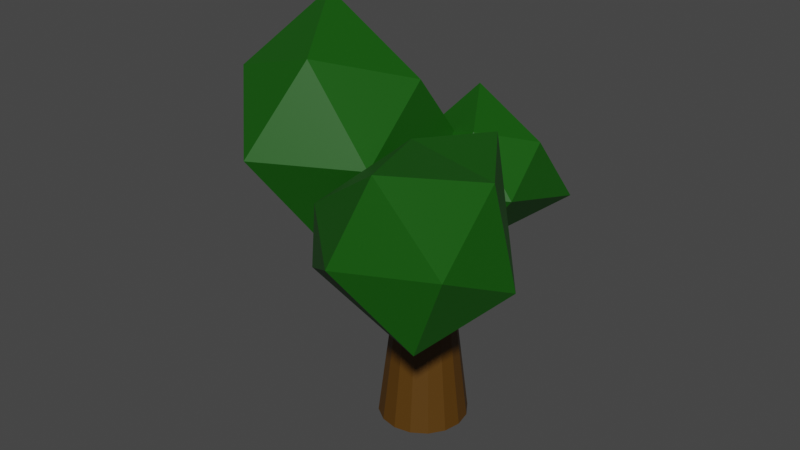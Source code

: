 # Source: Tree_1.blend  (saved by Blender 3.6.11; exported with 4.5.12 LTS)
import bpy
from mathutils import Matrix  # noqa: F401  (used for matrix-valued properties, if any)

bpy.ops.wm.read_factory_settings(use_empty=True)
scene = bpy.context.scene
scene.name = 'Scene'

# ---- materials (node trees are filled in below, after node groups)
mat_wood = bpy.data.materials.new('Wood')
mat_wood.diffuse_color = (0.091, 0.03797, 0.0, 1.0)
mat_wood.roughness = 0.5528
mat_leaf = bpy.data.materials.new('Leaf')
mat_leaf.diffuse_color = (0.004555, 0.091, 0.0, 1.0)
mat_leaf.roughness = 0.5528

# ---- material node trees
mat_wood.use_nodes = True; mat_wood.node_tree.nodes.clear()
_N = mat_wood.node_tree.nodes; _L = mat_wood.node_tree.links
n0 = _N.new('ShaderNodeBsdfPrincipled'); n0.name = 'Principled BSDF'; n0.location = (10, 300)
n0.distribution = 'GGX'
n0.subsurface_method = 'RANDOM_WALK_SKIN'
n0.inputs[0].default_value = (0.091, 0.03797, 0.0, 1.0)
n0.inputs[2].default_value = 0.5528
n0.inputs[3].default_value = 1.45
n0.inputs[27].default_value = (0.0, 0.0, 0.0, 1.0)
n0.inputs[28].default_value = 1.0
n1 = _N.new('ShaderNodeOutputMaterial'); n1.name = 'Material Output'; n1.location = (300, 300)
n2 = _N.new('ShaderNodeNormalMap'); n2.name = 'Normal Map'; n2.location = (-300, -300)
n2.label = 'Normal/Map'
_L.new(n0.outputs[0], n1.inputs[0])
_L.new(n2.outputs[0], n0.inputs[5])
n1.is_active_output = True
mat_leaf.use_nodes = True; mat_leaf.node_tree.nodes.clear()
_N = mat_leaf.node_tree.nodes; _L = mat_leaf.node_tree.links
n0 = _N.new('ShaderNodeBsdfPrincipled'); n0.name = 'Principled BSDF'; n0.location = (10, 300)
n0.distribution = 'GGX'
n0.subsurface_method = 'RANDOM_WALK_SKIN'
n0.inputs[0].default_value = (0.004555, 0.091, 0.0, 1.0)
n0.inputs[2].default_value = 0.5528
n0.inputs[3].default_value = 1.45
n0.inputs[27].default_value = (0.0, 0.0, 0.0, 1.0)
n0.inputs[28].default_value = 1.0
n1 = _N.new('ShaderNodeOutputMaterial'); n1.name = 'Material Output'; n1.location = (300, 300)
n2 = _N.new('ShaderNodeNormalMap'); n2.name = 'Normal Map'; n2.location = (-300, -300)
n2.label = 'Normal/Map'
_L.new(n0.outputs[0], n1.inputs[0])
_L.new(n2.outputs[0], n0.inputs[5])
n1.is_active_output = True

# ---- world
world_world = bpy.data.worlds.new('World'); scene.world = world_world
world_world.use_nodes = True; world_world.node_tree.nodes.clear()
_N = world_world.node_tree.nodes; _L = world_world.node_tree.links
n0 = _N.new('ShaderNodeOutputWorld'); n0.name = 'World Output'; n0.location = (300, 300)
n1 = _N.new('ShaderNodeBackground'); n1.name = 'Background'; n1.location = (10, 300)
n1.inputs[0].default_value = (0.05088, 0.05088, 0.05088, 1.0)
_L.new(n1.outputs[0], n0.inputs[0])
n0.is_active_output = True
world_world.color = (0.05088, 0.05088, 0.05088)
world_world.use_sun_shadow = False
world_world.sun_shadow_jitter_overblur = 0.0

# ---- meshes
me_tree_1 = bpy.data.meshes.new('Tree 1')
me_tree_1.from_pydata([(-0.2745, -0.4017, 1.724), (-0.1074, -0.4726, 1.724), (0.07401, -0.4743, 1.724), (0.2423, -0.4063, 1.724), (0.3717, -0.2791, 1.724), (0.4426, -0.1121, 1.724), (0.4443, 0.06933, 1.724), (0.3763, 0.2376, 1.724), (0.2491, 0.367, 1.724), (0.08211, 0.438, 1.724), (-0.09934, 0.4396, 1.724), (-0.2676, 0.3716, 1.724), (-0.397, 0.2445, 1.724), (-0.468, 0.07743, 1.724), (-0.4696, -0.104, 1.724), (-0.4016, -0.2723, 1.724), (1.111, -2.427, 5.053), (1.183, -2.458, 5.053), (1.224, -2.261, 5.053), (1.261, -2.458, 5.053), (1.334, -2.429, 5.053), (1.39, -2.374, 5.053), (1.421, -2.302, 5.053), (1.421, -2.223, 5.053), (1.392, -2.151, 5.053), (1.337, -2.095, 5.053), (1.265, -2.064, 5.053), (1.186, -2.063, 5.053), (1.114, -2.093, 5.053), (1.058, -2.148, 5.053), (1.027, -2.22, 5.053), (1.026, -2.298, 5.053), (1.056, -2.371, 5.053), (0.6959, 0.2671, -0.3125), (0.5326, 0.5115, -0.3125), (0.2882, 0.6748, -0.3125), (3.816e-07, 0.7321, -0.3125), (-0.2882, 0.6748, -0.3125), (-0.5326, 0.5115, -0.3125), (-0.6959, 0.2671, -0.3125), (-0.7532, -0.02112, -0.3125), (-0.6959, -0.3094, -0.3125), (-0.5326, -0.5537, -0.3125), (-0.2882, -0.717, -0.3125), (-1.122e-07, -0.7743, -0.3125), (0.2882, -0.717, -0.3125), (0.5326, -0.5537, -0.3125), (0.6959, -0.3094, -0.3125), (0.7532, -0.02112, -0.3125), (0.4619, 0.1702, 1.724), (0.3536, 0.3324, 1.724), (0.1913, 0.4408, 1.724), (2.533e-07, 0.4789, 1.724), (-0.1913, 0.4408, 1.724), (-0.3536, 0.3324, 1.724), (-0.4619, 0.1702, 1.724), (-0.5, -0.02112, 1.724), (-0.4619, -0.2125, 1.724), (-0.3536, -0.3747, 1.724), (-0.1913, -0.4831, 1.724), (-7.451e-08, -0.5211, 1.724), (0.1913, -0.4831, 1.724), (0.3536, -0.3747, 1.724), (0.4619, -0.2125, 1.724), (0.5, -0.02112, 1.724), (0.0, -0.02112, -0.3125), (0.2253, 1.082, 3.706), (0.1724, 1.161, 3.706), (0.0, 0.9882, 3.706), (0.09331, 1.213, 3.706), (1.235e-07, 1.232, 3.706), (-0.0933, 1.213, 3.706), (-0.1724, 1.161, 3.706), (-0.2253, 1.082, 3.706), (-0.2438, 0.9882, 3.706), (-0.2253, 0.8949, 3.706), (-0.1724, 0.8158, 3.706), (-0.0933, 0.763, 3.706), (-3.633e-08, 0.7444, 3.706), (0.0933, 0.763, 3.706), (0.1724, 0.8158, 3.706), (0.2253, 0.8949, 3.706), (0.2438, 0.9882, 3.706), (0.4619, 0.1913, 1.729), (0.3536, 0.3536, 1.729), (0.1913, 0.4619, 1.729), (2.533e-07, 0.5, 1.729), (-0.1913, 0.4619, 1.729), (-0.3536, 0.3536, 1.729), (-0.4619, 0.1913, 1.729), (-0.5, 3.963e-07, 1.729), (-0.4619, -0.1913, 1.729), (-0.3536, -0.3536, 1.729), (-0.1913, -0.4619, 1.729), (-7.451e-08, -0.5, 1.729), (0.1913, -0.4619, 1.729), (0.3536, -0.3536, 1.729), (0.4619, -0.1913, 1.729), (0.5, 2.175e-07, 1.729), (-1.844, 0.06214, 5.938), (-1.879, 0.1148, 5.938), (-1.932, 0.15, 5.938), (-1.994, 0.1624, 5.938), (-2.056, 0.15, 5.938), (-2.109, 0.1148, 5.938), (-2.144, 0.06214, 5.938), (-2.156, 5.833e-07, 5.938), (-2.144, -0.06214, 5.938), (-2.109, -0.1148, 5.938), (-2.056, -0.15, 5.938), (-1.994, -0.1624, 5.938), (-1.932, -0.15, 5.938), (-1.879, -0.1148, 5.938), (-1.844, -0.06214, 5.938), (-1.832, 5.252e-07, 5.938), (0.0, 2.175e-07, 1.729), (-1.994, 5.252e-07, 5.938), (-1.541, 1.189, 4.461), (-0.3074, 0.2214, 5.358), (-2.049, 0.1486, 6.454), (-3.082, 0.2015, 4.485), (-2.018, 0.9512, 3.011), (-0.1384, 1.503, 3.565), (-0.01704, -1.311, 4.461), (-1.127, -1.327, 5.896), (-2.832, -0.9998, 5.358), (-3.237, -0.6628, 3.569), (-1.084, -1.259, 3.011), (-1.602, -2.22, 4.49), (0.5682, -1.068, 5.053), (2.129, -1.278, 4.918), (1.418, -2.866, 5.382), (-0.1162, -2.315, 4.32), (-0.2674, -0.6162, 4.091), (1.044, 0.3212, 4.849), (2.511, -1.232, 3.392), (2.35, -2.641, 4.103), (0.8466, -3.142, 3.969), (-0.2868, -2.235, 3.226), (1.168, -0.9868, 2.606), (1.77, -2.474, 2.714), (-0.03793, 2.54, 3.498), (0.795, 1.887, 4.103), (-0.3802, 1.838, 4.843), (-1.077, 1.874, 3.514), (-0.3594, 2.38, 2.519), (0.909, 2.752, 2.893), (0.9909, 0.8527, 3.498), (0.2421, 0.8418, 4.466), (-0.9092, 1.063, 4.103), (-1.182, 1.29, 2.896), (0.2706, 0.8883, 2.519), (-0.07848, 0.2394, 3.517)], [], [(16, 17, 18), (17, 19, 18), (19, 20, 18), (20, 21, 18), (21, 22, 18), (22, 23, 18), (23, 24, 18), (24, 25, 18), (25, 26, 18), (26, 27, 18), (27, 28, 18), (28, 29, 18), (29, 30, 18), (30, 31, 18), (31, 32, 18), (32, 16, 18), (0, 1, 16), (16, 1, 17), (1, 2, 17), (17, 2, 19), (2, 3, 19), (19, 3, 20), (4, 21, 3), (3, 21, 20), (5, 22, 4), (4, 22, 21), (6, 23, 5), (5, 23, 22), (7, 24, 6), (6, 24, 23), (8, 25, 7), (7, 25, 24), (9, 26, 8), (8, 26, 25), (10, 27, 9), (9, 27, 26), (11, 28, 10), (10, 28, 27), (11, 12, 28), (28, 12, 29), (12, 13, 29), (29, 13, 30), (13, 14, 30), (30, 14, 31), (14, 15, 31), (31, 15, 32), (15, 0, 32), (32, 0, 16), (33, 34, 49), (49, 34, 50), (34, 35, 50), (50, 35, 51), (35, 36, 51), (51, 36, 52), (36, 37, 52), (52, 37, 53), (37, 38, 53), (53, 38, 54), (38, 39, 54), (54, 39, 55), (39, 40, 55), (55, 40, 56), (40, 41, 56), (56, 41, 57), (41, 42, 57), (57, 42, 58), (42, 43, 58), (58, 43, 59), (43, 44, 59), (59, 44, 60), (44, 45, 60), (60, 45, 61), (45, 46, 61), (61, 46, 62), (46, 47, 62), (62, 47, 63), (47, 48, 63), (63, 48, 64), (48, 33, 64), (64, 33, 49), (34, 33, 65), (35, 34, 65), (36, 35, 65), (37, 36, 65), (38, 37, 65), (39, 38, 65), (40, 39, 65), (41, 40, 65), (42, 41, 65), (43, 42, 65), (44, 43, 65), (45, 44, 65), (46, 45, 65), (47, 46, 65), (48, 47, 65), (33, 48, 65), (66, 67, 68), (67, 69, 68), (69, 70, 68), (70, 71, 68), (71, 72, 68), (72, 73, 68), (73, 74, 68), (74, 75, 68), (75, 76, 68), (76, 77, 68), (77, 78, 68), (78, 79, 68), (79, 80, 68), (80, 81, 68), (81, 82, 68), (82, 66, 68), (49, 50, 66), (66, 50, 67), (50, 51, 67), (67, 51, 69), (51, 52, 69), (69, 52, 70), (53, 71, 52), (52, 71, 70), (54, 72, 53), (53, 72, 71), (55, 73, 54), (54, 73, 72), (56, 74, 55), (55, 74, 73), (57, 75, 56), (56, 75, 74), (58, 76, 57), (57, 76, 75), (59, 77, 58), (58, 77, 76), (60, 78, 59), (59, 78, 77), (60, 61, 78), (78, 61, 79), (61, 62, 79), (79, 62, 80), (62, 63, 80), (80, 63, 81), (63, 64, 81), (81, 64, 82), (64, 49, 82), (82, 49, 66), (83, 84, 99), (99, 84, 100), (84, 85, 100), (100, 85, 101), (85, 86, 101), (101, 86, 102), (86, 87, 102), (102, 87, 103), (87, 88, 103), (103, 88, 104), (88, 89, 104), (104, 89, 105), (89, 90, 105), (105, 90, 106), (91, 107, 90), (90, 107, 106), (92, 108, 91), (91, 108, 107), (93, 109, 92), (92, 109, 108), (94, 110, 93), (93, 110, 109), (95, 111, 94), (94, 111, 110), (96, 112, 95), (95, 112, 111), (97, 113, 96), (96, 113, 112), (98, 114, 97), (97, 114, 113), (98, 83, 114), (114, 83, 99), (84, 83, 115), (85, 84, 115), (86, 85, 115), (87, 86, 115), (88, 87, 115), (89, 88, 115), (90, 89, 115), (91, 90, 115), (92, 91, 115), (93, 92, 115), (94, 93, 115), (95, 94, 115), (96, 95, 115), (97, 96, 115), (98, 97, 115), (83, 98, 115), (99, 100, 116), (100, 101, 116), (101, 102, 116), (102, 103, 116), (103, 104, 116), (104, 105, 116), (105, 106, 116), (106, 107, 116), (107, 108, 116), (108, 109, 116), (109, 110, 116), (110, 111, 116), (111, 112, 116), (112, 113, 116), (113, 114, 116), (114, 99, 116), (117, 119, 118), (117, 120, 119), (117, 121, 120), (117, 122, 121), (117, 118, 122), (118, 119, 124), (119, 120, 125), (120, 121, 126), (121, 122, 127), (122, 118, 123), (118, 124, 123), (119, 125, 124), (120, 126, 125), (121, 127, 126), (122, 123, 127), (123, 124, 128), (124, 125, 128), (125, 126, 128), (126, 127, 128), (127, 123, 128), (129, 131, 130), (129, 132, 131), (129, 133, 132), (129, 134, 133), (129, 130, 134), (130, 131, 136), (131, 132, 137), (132, 133, 138), (133, 134, 139), (134, 130, 135), (130, 136, 135), (131, 137, 136), (132, 138, 137), (133, 139, 138), (134, 135, 139), (135, 136, 140), (136, 137, 140), (137, 138, 140), (138, 139, 140), (139, 135, 140), (141, 143, 142), (141, 144, 143), (141, 145, 144), (141, 146, 145), (141, 142, 146), (142, 143, 148), (143, 144, 149), (144, 145, 150), (145, 146, 151), (146, 142, 147), (142, 148, 147), (143, 149, 148), (144, 150, 149), (145, 151, 150), (146, 147, 151), (147, 148, 152), (148, 149, 152), (149, 150, 152), (150, 151, 152), (151, 147, 152)])
me_tree_1.polygons.foreach_set('material_index', [0, 0, 0, 0, 0, 0, 0, 0, 0, 0, 0, 0, 0, 0, 0, 0, 0, 0, 0, 0, 0, 0, 0, 0, 0, 0, 0, 0, 0, 0, 0, 0, 0, 0, 0, 0, 0, 0, 0, 0, 0, 0, 0, 0, 0, 0, 0, 0, 0, 0, 0, 0, 0, 0, 0, 0, 0, 0, 0, 0, 0, 0, 0, 0, 0, 0, 0, 0, 0, 0, 0, 0, 0, 0, 0, 0, 0, 0, 0, 0, 0, 0, 0, 0, 0, 0, 0, 0, 0, 0, 0, 0, 0, 0, 0, 0, 0, 0, 0, 0, 0, 0, 0, 0, 0, 0, 0, 0, 0, 0, 0, 0, 0, 0, 0, 0, 0, 0, 0, 0, 0, 0, 0, 0, 0, 0, 0, 0, 0, 0, 0, 0, 0, 0, 0, 0, 0, 0, 0, 0, 0, 0, 0, 0, 0, 0, 0, 0, 0, 0, 0, 0, 0, 0, 0, 0, 0, 0, 0, 0, 0, 0, 0, 0, 0, 0, 0, 0, 0, 0, 0, 0, 0, 0, 0, 0, 0, 0, 0, 0, 0, 0, 0, 0, 0, 0, 0, 0, 0, 0, 0, 0, 0, 0, 0, 0, 0, 0, 0, 0, 0, 0, 0, 0, 0, 0, 0, 0, 1, 1, 1, 1, 1, 1, 1, 1, 1, 1, 1, 1, 1, 1, 1, 1, 1, 1, 1, 1, 1, 1, 1, 1, 1, 1, 1, 1, 1, 1, 1, 1, 1, 1, 1, 1, 1, 1, 1, 1, 1, 1, 1, 1, 1, 1, 1, 1, 1, 1, 1, 1, 1, 1, 1, 1, 1, 1, 1, 1])
_k = set([(0, 16), (1, 17), (2, 19), (3, 20), (4, 21), (5, 22), (6, 23), (7, 24), (8, 25), (9, 26), (10, 27), (11, 28), (12, 29), (13, 30), (14, 31), (15, 32), (16, 17), (16, 32), (17, 19), (19, 20), (20, 21), (21, 22), (22, 23), (23, 24), (24, 25), (25, 26), (26, 27), (27, 28), (28, 29), (29, 30), (30, 31), (31, 32), (33, 34), (33, 48), (34, 35), (35, 36), (36, 37), (37, 38), (38, 39), (39, 40), (40, 41), (41, 42), (42, 43), (43, 44), (44, 45), (45, 46), (46, 47), (47, 48), (49, 50), (49, 64), (49, 66), (50, 51), (50, 67), (51, 52), (51, 69), (52, 53), (52, 70), (53, 54), (53, 71), (54, 55), (54, 72), (55, 56), (55, 73), (56, 57), (56, 74), (57, 58), (57, 75), (58, 59), (58, 76), (59, 60), (59, 77), (60, 61), (60, 78), (61, 62), (61, 79), (62, 63), (62, 80), (63, 64), (63, 81), (64, 82), (66, 67), (66, 82), (67, 69), (69, 70), (70, 71), (71, 72), (72, 73), (73, 74), (74, 75), (75, 76), (76, 77), (77, 78), (78, 79), (79, 80), (80, 81), (81, 82), (83, 84), (83, 98), (84, 85), (85, 86), (86, 87), (87, 88), (88, 89), (89, 90), (90, 91), (91, 92), (92, 93), (93, 94), (94, 95), (95, 96), (96, 97), (97, 98), (99, 100), (99, 114), (100, 101), (101, 102), (102, 103), (103, 104), (104, 105), (105, 106), (106, 107), (107, 108), (108, 109), (109, 110), (110, 111), (111, 112), (112, 113), (113, 114), (117, 118), (117, 119), (117, 120), (117, 121), (117, 122), (118, 119), (118, 122), (118, 123), (118, 124), (119, 120), (119, 124), (119, 125), (120, 121), (120, 125), (120, 126), (121, 122), (121, 126), (121, 127), (122, 123), (122, 127), (123, 124), (123, 127), (123, 128), (124, 125), (124, 128), (125, 126), (125, 128), (126, 127), (126, 128), (127, 128), (129, 130), (129, 131), (129, 132), (129, 133), (129, 134), (130, 131), (130, 134), (130, 135), (130, 136), (131, 132), (131, 136), (131, 137), (132, 133), (132, 137), (132, 138), (133, 134), (133, 138), (133, 139), (134, 135), (134, 139), (135, 136), (135, 139), (135, 140), (136, 137), (136, 140), (137, 138), (137, 140), (138, 139), (138, 140), (139, 140), (141, 142), (141, 143), (141, 144), (141, 145), (141, 146), (142, 143), (142, 146), (142, 147), (142, 148), (143, 144), (143, 148), (143, 149), (144, 145), (144, 149), (144, 150), (145, 146), (145, 150), (145, 151), (146, 147), (146, 151), (147, 148), (147, 151), (147, 152), (148, 149), (148, 152), (149, 150), (149, 152), (150, 151), (150, 152), (151, 152)])
me_tree_1.attributes.new('sharp_edge', 'BOOLEAN', 'EDGE').data.foreach_set('value', [ (min(e.vertices), max(e.vertices)) in _k for e in me_tree_1.edges])
_uv = me_tree_1.uv_layers.new(name='map1')
_uv.uv.foreach_set('vector', [0.8188, 0.4761, 0.8233, 0.4742, 0.8259, 0.4865, 0.8233, 0.4742, 0.8282, 0.4742, 0.8259, 0.4865, 0.8282, 0.4742, 0.8327, 0.476, 0.8259, 0.4865, 0.8327, 0.476, 0.8362, 0.4794, 0.8259, 0.4865, 0.8362, 0.4794, 0.8381, 0.4839, 0.8259, 0.4865, 0.8381, 0.4839, 0.8381, 0.4888, 0.8259, 0.4865, 0.8381, 0.4888, 0.8363, 0.4933, 0.8259, 0.4865, 0.8363, 0.4933, 0.8329, 0.4968, 0.8259, 0.4865, 0.8329, 0.4968, 0.8284, 0.4987, 0.8259, 0.4865, 0.8284, 0.4987, 0.8235, 0.4987, 0.8259, 0.4865, 0.8235, 0.4987, 0.819, 0.4969, 0.8259, 0.4865, 0.819, 0.4969, 0.8155, 0.4935, 0.8259, 0.4865, 0.8155, 0.4935, 0.8136, 0.489, 0.8259, 0.4865, 0.8136, 0.489, 0.8136, 0.4841, 0.8259, 0.4865, 0.8136, 0.4841, 0.8154, 0.4796, 0.8259, 0.4865, 0.8154, 0.4796, 0.8188, 0.4761, 0.8259, 0.4865, 0.01219, 0.2677, 0.02258, 0.2677, 0.09838, 0.4749, 0.09838, 0.4749, 0.02258, 0.2677, 0.1029, 0.4749, 0.02258, 0.2677, 0.03387, 0.2677, 0.1029, 0.4749, 0.1029, 0.4749, 0.03387, 0.2677, 0.1078, 0.4749, 0.03387, 0.2677, 0.04434, 0.2677, 0.1078, 0.4749, 0.1078, 0.4749, 0.04434, 0.2677, 0.1123, 0.4749, 0.1358, 0.486, 0.005412, 0.6932, 0.1279, 0.486, 0.1279, 0.486, 0.005412, 0.6932, 0.001992, 0.6932, 0.1462, 0.486, 0.009905, 0.6932, 0.1358, 0.486, 0.1358, 0.486, 0.009905, 0.6932, 0.005412, 0.6932, 0.1574, 0.486, 0.01479, 0.6932, 0.1462, 0.486, 0.1462, 0.486, 0.01479, 0.6932, 0.009905, 0.6932, 0.1679, 0.486, 0.01931, 0.6932, 0.1574, 0.486, 0.1574, 0.486, 0.01931, 0.6932, 0.01479, 0.6932, 0.176, 0.486, 0.02279, 0.6932, 0.1679, 0.486, 0.1679, 0.486, 0.02279, 0.6932, 0.01931, 0.6932, 0.1834, 0.6932, 0.257, 0.486, 0.1938, 0.6932, 0.1938, 0.6932, 0.257, 0.486, 0.2615, 0.486, 0.7435, 0.6545, 0.8235, 0.4987, 0.7548, 0.6544, 0.7548, 0.6544, 0.8235, 0.4987, 0.8284, 0.4987, 0.733, 0.6503, 0.819, 0.4969, 0.7435, 0.6545, 0.7435, 0.6545, 0.819, 0.4969, 0.8235, 0.4987, 0.2692, 0.486, 0.2771, 0.486, 0.4225, 0.6932, 0.4225, 0.6932, 0.2771, 0.486, 0.426, 0.6932, 0.2771, 0.486, 0.2875, 0.486, 0.426, 0.6932, 0.426, 0.6932, 0.2875, 0.486, 0.4304, 0.6932, 0.2875, 0.486, 0.2988, 0.486, 0.4304, 0.6932, 0.4304, 0.6932, 0.2988, 0.486, 0.4353, 0.6932, 0.2988, 0.486, 0.3093, 0.486, 0.4353, 0.6932, 0.4353, 0.6932, 0.3093, 0.486, 0.4399, 0.6932, 0.3093, 0.486, 0.3173, 0.486, 0.4399, 0.6932, 0.4399, 0.6932, 0.3173, 0.486, 0.4433, 0.6932, 0.4844, 0.001833, 0.4996, 0.001833, 0.4784, 0.1286, 0.4784, 0.1286, 0.4996, 0.001833, 0.4885, 0.1286, 0.4996, 0.001833, 0.5098, 0.001833, 0.4885, 0.1286, 0.4885, 0.1286, 0.5098, 0.001833, 0.4952, 0.1286, 0.5857, 0.2519, 0.5678, 0.2519, 0.5797, 0.1252, 0.5797, 0.1252, 0.5678, 0.2519, 0.5678, 0.1252, 0.5678, 0.2519, 0.5498, 0.2519, 0.5678, 0.1252, 0.5678, 0.1252, 0.5498, 0.2519, 0.5559, 0.1252, 0.6262, 0.001833, 0.6364, 0.001833, 0.6408, 0.1286, 0.6408, 0.1286, 0.6364, 0.001833, 0.6475, 0.1286, 0.6364, 0.001833, 0.6516, 0.001833, 0.6475, 0.1286, 0.6475, 0.1286, 0.6516, 0.001833, 0.6576, 0.1286, 0.6516, 0.001833, 0.6695, 0.001833, 0.6576, 0.1286, 0.6576, 0.1286, 0.6695, 0.001833, 0.6695, 0.1286, 0.6695, 0.001833, 0.6875, 0.001833, 0.6695, 0.1286, 0.6695, 0.1286, 0.6875, 0.001833, 0.6815, 0.1286, 0.6875, 0.001833, 0.7027, 0.001833, 0.6815, 0.1286, 0.6815, 0.1286, 0.7027, 0.001833, 0.6915, 0.1286, 0.7027, 0.001833, 0.7128, 0.001833, 0.6915, 0.1286, 0.6915, 0.1286, 0.7128, 0.001833, 0.6983, 0.1286, 0.107, 0.6972, 0.1249, 0.6972, 0.113, 0.8239, 0.113, 0.8239, 0.1249, 0.6972, 0.1249, 0.8239, 0.1249, 0.6972, 0.1429, 0.6972, 0.1249, 0.8239, 0.1249, 0.8239, 0.1429, 0.6972, 0.1368, 0.8239, 0.4232, 0.001833, 0.4333, 0.001833, 0.4377, 0.1286, 0.4377, 0.1286, 0.4333, 0.001833, 0.4445, 0.1286, 0.4333, 0.001833, 0.4485, 0.001833, 0.4445, 0.1286, 0.4445, 0.1286, 0.4485, 0.001833, 0.4546, 0.1286, 0.4485, 0.001833, 0.4665, 0.001833, 0.4546, 0.1286, 0.4546, 0.1286, 0.4665, 0.001833, 0.4665, 0.1286, 0.4665, 0.001833, 0.4844, 0.001833, 0.4665, 0.1286, 0.4665, 0.1286, 0.4844, 0.001833, 0.4784, 0.1286, 0.082, 0.8382, 0.09216, 0.8534, 0.04886, 0.8713, 0.0668, 0.828, 0.082, 0.8382, 0.04886, 0.8713, 0.04886, 0.8245, 0.0668, 0.828, 0.04886, 0.8713, 0.03093, 0.828, 0.04886, 0.8245, 0.04886, 0.8713, 0.01572, 0.8382, 0.03093, 0.828, 0.04886, 0.8713, 0.00556, 0.8534, 0.01572, 0.8382, 0.04886, 0.8713, 0.001992, 0.8713, 0.00556, 0.8534, 0.04886, 0.8713, 0.00556, 0.8893, 0.001992, 0.8713, 0.04886, 0.8713, 0.01572, 0.9045, 0.00556, 0.8893, 0.04886, 0.8713, 0.03093, 0.9146, 0.01572, 0.9045, 0.04886, 0.8713, 0.04886, 0.9182, 0.03093, 0.9146, 0.04886, 0.8713, 0.0668, 0.9146, 0.04886, 0.9182, 0.04886, 0.8713, 0.082, 0.9045, 0.0668, 0.9146, 0.04886, 0.8713, 0.09216, 0.8893, 0.082, 0.9045, 0.04886, 0.8713, 0.09573, 0.8713, 0.09216, 0.8893, 0.04886, 0.8713, 0.09216, 0.8534, 0.09573, 0.8713, 0.04886, 0.8713, 0.05504, 0.7969, 0.05175, 0.8018, 0.04103, 0.7911, 0.05175, 0.8018, 0.04683, 0.8051, 0.04103, 0.7911, 0.04683, 0.8051, 0.04103, 0.8062, 0.04103, 0.7911, 0.04103, 0.8062, 0.03522, 0.8051, 0.04103, 0.7911, 0.03522, 0.8051, 0.0303, 0.8018, 0.04103, 0.7911, 0.0303, 0.8018, 0.02701, 0.7969, 0.04103, 0.7911, 0.02701, 0.7969, 0.02586, 0.7911, 0.04103, 0.7911, 0.02586, 0.7911, 0.02701, 0.7853, 0.04103, 0.7911, 0.02701, 0.7853, 0.0303, 0.7803, 0.04103, 0.7911, 0.0303, 0.7803, 0.03522, 0.7771, 0.04103, 0.7911, 0.03522, 0.7771, 0.04103, 0.7759, 0.04103, 0.7911, 0.04103, 0.7759, 0.04683, 0.7771, 0.04103, 0.7911, 0.04683, 0.7771, 0.05175, 0.7803, 0.04103, 0.7911, 0.05175, 0.7803, 0.05504, 0.7853, 0.04103, 0.7911, 0.05504, 0.7853, 0.0562, 0.7911, 0.04103, 0.7911, 0.0562, 0.7911, 0.05504, 0.7969, 0.04103, 0.7911, 0.4784, 0.1286, 0.4885, 0.1286, 0.5351, 0.2519, 0.5351, 0.2519, 0.4885, 0.1286, 0.54, 0.2519, 0.4885, 0.1286, 0.4952, 0.1286, 0.54, 0.2519, 0.54, 0.2519, 0.4952, 0.1286, 0.5433, 0.2519, 0.5797, 0.1252, 0.5678, 0.1252, 0.5736, 0.001833, 0.5736, 0.001833, 0.5678, 0.1252, 0.5678, 0.001833, 0.5559, 0.1252, 0.562, 0.001833, 0.5678, 0.1252, 0.5678, 0.1252, 0.562, 0.001833, 0.5678, 0.001833, 0.6475, 0.1286, 0.596, 0.2519, 0.6408, 0.1286, 0.6408, 0.1286, 0.596, 0.2519, 0.5927, 0.2519, 0.6576, 0.1286, 0.6009, 0.2519, 0.6475, 0.1286, 0.6475, 0.1286, 0.6009, 0.2519, 0.596, 0.2519, 0.6695, 0.1286, 0.6067, 0.2519, 0.6576, 0.1286, 0.6576, 0.1286, 0.6067, 0.2519, 0.6009, 0.2519, 0.6815, 0.1286, 0.6125, 0.2519, 0.6695, 0.1286, 0.6695, 0.1286, 0.6125, 0.2519, 0.6067, 0.2519, 0.6915, 0.1286, 0.6175, 0.2519, 0.6815, 0.1286, 0.6815, 0.1286, 0.6175, 0.2519, 0.6125, 0.2519, 0.09476, 0.6972, 0.1009, 0.8205, 0.08466, 0.6972, 0.08466, 0.6972, 0.1009, 0.8205, 0.09594, 0.8205, 0.04103, 0.6972, 0.04103, 0.7759, 0.02912, 0.6995, 0.02912, 0.6995, 0.04103, 0.7759, 0.03522, 0.7771, 0.04103, 0.6972, 0.05293, 0.6995, 0.04103, 0.7759, 0.04103, 0.7759, 0.05293, 0.6995, 0.04683, 0.7771, 0.06843, 0.6972, 0.07853, 0.6972, 0.06233, 0.8205, 0.06233, 0.8205, 0.07853, 0.6972, 0.06726, 0.8205, 0.4445, 0.1286, 0.4546, 0.1286, 0.5185, 0.2519, 0.5185, 0.2519, 0.4546, 0.1286, 0.5235, 0.2519, 0.4546, 0.1286, 0.4665, 0.1286, 0.5235, 0.2519, 0.5235, 0.2519, 0.4665, 0.1286, 0.5293, 0.2519, 0.4665, 0.1286, 0.4784, 0.1286, 0.5293, 0.2519, 0.5293, 0.2519, 0.4784, 0.1286, 0.5351, 0.2519, 0.04264, 0.001833, 0.05274, 0.001833, 0.0346, 0.2638, 0.0346, 0.2638, 0.05274, 0.001833, 0.03788, 0.2638, 0.05274, 0.001833, 0.05948, 0.001833, 0.03788, 0.2638, 0.03788, 0.2638, 0.05948, 0.001833, 0.04007, 0.2638, 0.2063, 0.2638, 0.1944, 0.2638, 0.07424, 0.001833, 0.07424, 0.001833, 0.1944, 0.2638, 0.07037, 0.001833, 0.1944, 0.2638, 0.1825, 0.2638, 0.07037, 0.001833, 0.07037, 0.001833, 0.1825, 0.2638, 0.0665, 0.001833, 0.2127, 0.001833, 0.2194, 0.001833, 0.2321, 0.2638, 0.2321, 0.2638, 0.2194, 0.001833, 0.2343, 0.2638, 0.2194, 0.001833, 0.2295, 0.001833, 0.2343, 0.2638, 0.2343, 0.2638, 0.2295, 0.001833, 0.2376, 0.2638, 0.2295, 0.001833, 0.2414, 0.001833, 0.2376, 0.2638, 0.2376, 0.2638, 0.2414, 0.001833, 0.2414, 0.2638, 0.2533, 0.001833, 0.2453, 0.2638, 0.2414, 0.001833, 0.2414, 0.001833, 0.2453, 0.2638, 0.2414, 0.2638, 0.2634, 0.001833, 0.2486, 0.2638, 0.2533, 0.001833, 0.2533, 0.001833, 0.2486, 0.2638, 0.2453, 0.2638, 0.2702, 0.001833, 0.2508, 0.2638, 0.2634, 0.001833, 0.2634, 0.001833, 0.2508, 0.2638, 0.2486, 0.2638, 0.4049, 0.001833, 0.2809, 0.2638, 0.393, 0.001833, 0.393, 0.001833, 0.2809, 0.2638, 0.277, 0.2638, 0.4168, 0.001833, 0.2847, 0.2638, 0.4049, 0.001833, 0.4049, 0.001833, 0.2847, 0.2638, 0.2809, 0.2638, 0.008736, 0.001833, 0.02359, 0.2638, 0.001992, 0.001833, 0.001992, 0.001833, 0.02359, 0.2638, 0.0214, 0.2638, 0.01883, 0.001833, 0.02687, 0.2638, 0.008736, 0.001833, 0.008736, 0.001833, 0.02687, 0.2638, 0.02359, 0.2638, 0.03074, 0.001833, 0.03074, 0.2638, 0.01883, 0.001833, 0.01883, 0.001833, 0.03074, 0.2638, 0.02687, 0.2638, 0.03074, 0.001833, 0.04264, 0.001833, 0.03074, 0.2638, 0.03074, 0.2638, 0.04264, 0.001833, 0.0346, 0.2638, 0.1566, 0.8444, 0.1634, 0.8545, 0.1346, 0.8664, 0.1466, 0.8376, 0.1566, 0.8444, 0.1346, 0.8664, 0.1346, 0.8353, 0.1466, 0.8376, 0.1346, 0.8664, 0.1227, 0.8376, 0.1346, 0.8353, 0.1346, 0.8664, 0.1126, 0.8444, 0.1227, 0.8376, 0.1346, 0.8664, 0.1059, 0.8545, 0.1126, 0.8444, 0.1346, 0.8664, 0.1035, 0.8664, 0.1059, 0.8545, 0.1346, 0.8664, 0.1059, 0.8783, 0.1035, 0.8664, 0.1346, 0.8664, 0.1126, 0.8884, 0.1059, 0.8783, 0.1346, 0.8664, 0.1227, 0.8951, 0.1126, 0.8884, 0.1346, 0.8664, 0.1346, 0.8975, 0.1227, 0.8951, 0.1346, 0.8664, 0.1466, 0.8951, 0.1346, 0.8975, 0.1346, 0.8664, 0.1566, 0.8884, 0.1466, 0.8951, 0.1346, 0.8664, 0.1634, 0.8783, 0.1566, 0.8884, 0.1346, 0.8664, 0.1658, 0.8664, 0.1634, 0.8783, 0.1346, 0.8664, 0.1634, 0.8545, 0.1658, 0.8664, 0.1346, 0.8664, 0.1877, 0.836, 0.1909, 0.8382, 0.1838, 0.8454, 0.1909, 0.8382, 0.1931, 0.8415, 0.1838, 0.8454, 0.1931, 0.8415, 0.1939, 0.8454, 0.1838, 0.8454, 0.1939, 0.8454, 0.1931, 0.8492, 0.1838, 0.8454, 0.1931, 0.8492, 0.1909, 0.8525, 0.1838, 0.8454, 0.1909, 0.8525, 0.1877, 0.8547, 0.1838, 0.8454, 0.1877, 0.8547, 0.1838, 0.8555, 0.1838, 0.8454, 0.1838, 0.8555, 0.1799, 0.8547, 0.1838, 0.8454, 0.1799, 0.8547, 0.1767, 0.8525, 0.1838, 0.8454, 0.1767, 0.8525, 0.1745, 0.8492, 0.1838, 0.8454, 0.1745, 0.8492, 0.1737, 0.8454, 0.1838, 0.8454, 0.1737, 0.8454, 0.1745, 0.8415, 0.1838, 0.8454, 0.1745, 0.8415, 0.1767, 0.8382, 0.1838, 0.8454, 0.1767, 0.8382, 0.1799, 0.836, 0.1838, 0.8454, 0.1799, 0.836, 0.1838, 0.8353, 0.1838, 0.8454, 0.1838, 0.8353, 0.1877, 0.836, 0.1838, 0.8454, 0.7318, 0.3799, 0.7003, 0.2559, 0.8086, 0.3241, 0.482, 0.3462, 0.5435, 0.3476, 0.5468, 0.4702, 0.482, 0.3462, 0.4968, 0.2559, 0.5435, 0.3476, 0.7318, 0.3799, 0.8191, 0.4357, 0.7022, 0.4702, 0.7318, 0.3799, 0.8086, 0.3241, 0.8191, 0.4357, 0.3961, 0.4138, 0.3916, 0.482, 0.2997, 0.4473, 0.5468, 0.4702, 0.5435, 0.3476, 0.6182, 0.402, 0.5435, 0.3476, 0.4968, 0.2559, 0.5972, 0.2907, 0.7953, 0.03618, 0.9122, 0.001833, 0.8534, 0.1737, 0.4759, 0.3022, 0.3961, 0.4138, 0.3007, 0.358, 0.3961, 0.4138, 0.2997, 0.4473, 0.3007, 0.358, 0.1672, 0.482, 0.1184, 0.4138, 0.2246, 0.4473, 0.5435, 0.3476, 0.5972, 0.2907, 0.6182, 0.402, 0.7953, 0.03618, 0.8534, 0.1737, 0.7194, 0.1366, 0.4759, 0.3022, 0.3007, 0.358, 0.304, 0.2677, 0.2936, 0.358, 0.2246, 0.4473, 0.195, 0.3598, 0.2246, 0.4473, 0.1184, 0.4138, 0.195, 0.3598, 0.6182, 0.402, 0.5972, 0.2907, 0.6941, 0.3479, 0.7194, 0.1366, 0.8534, 0.1737, 0.8212, 0.2335, 0.2272, 0.2677, 0.2936, 0.358, 0.195, 0.3598, 0.4504, 0.5979, 0.5033, 0.486, 0.5475, 0.5848, 0.9776, 0.3666, 0.9319, 0.289, 0.998, 0.2547, 0.9776, 0.3666, 0.9177, 0.3947, 0.9319, 0.289, 0.9776, 0.3666, 0.9648, 0.453, 0.9177, 0.3947, 0.4504, 0.5979, 0.5475, 0.5848, 0.48, 0.6844, 0.6976, 0.5737, 0.7265, 0.6725, 0.6469, 0.6585, 0.998, 0.2547, 0.9319, 0.289, 0.9101, 0.2375, 0.9319, 0.289, 0.9177, 0.3947, 0.8638, 0.294, 0.8932, 0.6299, 0.8461, 0.5483, 0.9856, 0.5406, 0.6933, 0.4742, 0.6976, 0.5737, 0.6027, 0.5708, 0.6976, 0.5737, 0.6469, 0.6585, 0.6027, 0.5708, 0.94, 0.7999, 0.9044, 0.712, 0.998, 0.7204, 0.9319, 0.289, 0.8638, 0.294, 0.9101, 0.2375, 0.9177, 0.3947, 0.8253, 0.3716, 0.8638, 0.294, 0.8461, 0.5483, 0.9367, 0.457, 0.9856, 0.5406, 0.6027, 0.5708, 0.6469, 0.6585, 0.5604, 0.6481, 0.998, 0.7204, 0.9044, 0.712, 0.9619, 0.6339, 0.2195, 0.8313, 0.149, 0.7748, 0.277, 0.7897, 0.149, 0.7748, 0.2395, 0.6972, 0.277, 0.7897, 0.5537, 0.5556, 0.6027, 0.5708, 0.5604, 0.6481, 0.7031, 0.7602, 0.6818, 0.6765, 0.7549, 0.7225, 0.5325, 0.7493, 0.574, 0.7503, 0.5762, 0.833, 0.5325, 0.7493, 0.5425, 0.6883, 0.574, 0.7503, 0.7031, 0.7602, 0.762, 0.7978, 0.6831, 0.8211, 0.7031, 0.7602, 0.7549, 0.7225, 0.762, 0.7978, 0.4725, 0.7957, 0.4695, 0.8418, 0.4075, 0.8183, 0.5762, 0.833, 0.574, 0.7503, 0.6244, 0.7869, 0.574, 0.7503, 0.5425, 0.6883, 0.6103, 0.7118, 0.8194, 0.6817, 0.8983, 0.6585, 0.8586, 0.7745, 0.5264, 0.7204, 0.4725, 0.7957, 0.4082, 0.7581, 0.4725, 0.7957, 0.4075, 0.8183, 0.4082, 0.7581, 0.316, 0.8418, 0.2831, 0.7957, 0.3548, 0.8183, 0.574, 0.7503, 0.6103, 0.7118, 0.6244, 0.7869, 0.8194, 0.6817, 0.8586, 0.7745, 0.7682, 0.7494, 0.5264, 0.7204, 0.4082, 0.7581, 0.4104, 0.6972, 0.4014, 0.7581, 0.3548, 0.8183, 0.3348, 0.7593, 0.3548, 0.8183, 0.2831, 0.7957, 0.3348, 0.7593, 0.6244, 0.7869, 0.6103, 0.7118, 0.6757, 0.7505, 0.7682, 0.7494, 0.8586, 0.7745, 0.8369, 0.8148, 0.3565, 0.6972, 0.4014, 0.7581, 0.3348, 0.7593])
me_tree_1.materials.append(mat_wood)
me_tree_1.materials.append(mat_leaf)
me_tree_1.update()
me_tree_1.normals_split_custom_set([tuple(v) for v in zip(*[iter([7.709e-06, 0.0, 1.0, 7.709e-06, 0.0, 1.0, 7.709e-06, 0.0, 1.0, 0.0, 0.0, 1.0, 0.0, 0.0, 1.0, 0.0, 0.0, 1.0, 0.0, 0.0, 1.0, 0.0, 0.0, 1.0, 0.0, 0.0, 1.0, 7.709e-06, 0.0, 1.0, 7.709e-06, 0.0, 1.0, 7.709e-06, 0.0, 1.0, -3.854e-06, 0.0, 1.0, -3.854e-06, 0.0, 1.0, -3.854e-06, 0.0, 1.0, -1.927e-06, 0.0, 1.0, -1.927e-06, 0.0, 1.0, -1.927e-06, 0.0, 1.0, 0.0, 0.0, 1.0, 0.0, 0.0, 1.0, 0.0, 0.0, 1.0, 0.0, 0.0, 1.0, 0.0, 0.0, 1.0, 0.0, 0.0, 1.0, 0.0, 0.0, 1.0, 0.0, 0.0, 1.0, 0.0, 0.0, 1.0, 0.0, 0.0, 1.0, 0.0, 0.0, 1.0, 0.0, 0.0, 1.0, 0.0, 0.0, 1.0, 0.0, 0.0, 1.0, 0.0, 0.0, 1.0, 0.0, 0.0, 1.0, 0.0, 0.0, 1.0, 0.0, 0.0, 1.0, 3.854e-06, 0.0, 1.0, 3.854e-06, 0.0, 1.0, 3.854e-06, 0.0, 1.0, 1.927e-06, 0.0, 1.0, 1.927e-06, 0.0, 1.0, 1.927e-06, 0.0, 1.0, 0.0, 0.0, 1.0, 0.0, 0.0, 1.0, 0.0, 0.0, 1.0, 0.0, 0.0, 1.0, 0.0, 0.0, 1.0, 0.0, 0.0, 1.0, -0.3632, -0.8554, -0.3693, -0.3632, -0.8554, -0.3693, -0.3632, -0.8554, -0.3693, -0.3632, -0.8554, -0.3693, -0.3632, -0.8554, -0.3693, -0.3632, -0.8554, -0.3693, -0.007641, -0.8602, -0.51, -0.007641, -0.8602, -0.51, -0.007641, -0.8602, -0.51, -0.007638, -0.8602, -0.51, -0.007638, -0.8602, -0.51, -0.007638, -0.8602, -0.51, 0.3088, -0.7645, -0.5658, 0.3088, -0.7645, -0.5658, 0.3088, -0.7645, -0.5658, 0.3087, -0.7645, -0.5658, 0.3087, -0.7645, -0.5658, 0.3087, -0.7645, -0.5658, 0.584, -0.5945, -0.5528, 0.584, -0.5945, -0.5528, 0.584, -0.5945, -0.5528, 0.584, -0.5945, -0.5528, 0.584, -0.5945, -0.5528, 0.584, -0.5945, -0.5528, 0.8141, -0.3457, -0.4666, 0.8141, -0.3457, -0.4666, 0.8141, -0.3457, -0.4666, 0.8141, -0.3457, -0.4666, 0.8141, -0.3457, -0.4666, 0.8141, -0.3457, -0.4666, 0.9579, -0.008508, -0.287, 0.9579, -0.008508, -0.287, 0.9579, -0.008508, -0.287, 0.9579, -0.008518, -0.287, 0.9579, -0.008518, -0.287, 0.9579, -0.008518, -0.287, 0.9271, 0.3744, -0.01427, 0.9271, 0.3744, -0.01427, 0.9271, 0.3744, -0.01427, 0.9271, 0.3744, -0.01427, 0.9271, 0.3744, -0.01427, 0.9271, 0.3744, -0.01427, 0.686, 0.6739, 0.2742, 0.686, 0.6739, 0.2742, 0.686, 0.6739, 0.2742, 0.686, 0.6739, 0.2742, 0.686, 0.6739, 0.2742, 0.686, 0.6739, 0.2742, 0.3421, 0.8055, 0.4839, 0.3421, 0.8055, 0.4839, 0.3421, 0.8055, 0.4839, 0.3421, 0.8055, 0.4839, 0.3421, 0.8055, 0.4839, 0.3421, 0.8055, 0.4839, 0.007111, 0.8006, 0.5992, 0.007111, 0.8006, 0.5992, 0.007111, 0.8006, 0.5992, 0.007115, 0.8006, 0.5992, 0.007115, 0.8006, 0.5992, 0.007115, 0.8006, 0.5992, -0.2865, 0.7094, 0.644, -0.2865, 0.7094, 0.644, -0.2865, 0.7094, 0.644, -0.2865, 0.7094, 0.644, -0.2865, 0.7094, 0.644, -0.2865, 0.7094, 0.644, -0.5422, 0.5519, 0.6336, -0.5422, 0.5519, 0.6336, -0.5422, 0.5519, 0.6336, -0.5422, 0.5519, 0.6336, -0.5422, 0.5519, 0.6336, -0.5422, 0.5519, 0.6336, -0.76, 0.3228, 0.5641, -0.76, 0.3228, 0.5641, -0.76, 0.3228, 0.5641, -0.76, 0.3227, 0.5641, -0.76, 0.3227, 0.5641, -0.76, 0.3227, 0.5641, -0.9101, 0.008083, 0.4143, -0.9101, 0.008083, 0.4143, -0.9101, 0.008083, 0.4143, -0.9101, 0.008081, 0.4143, -0.9101, 0.008081, 0.4143, -0.9101, 0.008081, 0.4143, -0.9141, -0.3692, 0.1675, -0.9141, -0.3692, 0.1675, -0.9141, -0.3692, 0.1675, -0.9141, -0.3692, 0.1675, -0.9141, -0.3692, 0.1675, -0.9141, -0.3692, 0.1675, -0.7074, -0.695, -0.1284, -0.7074, -0.695, -0.1284, -0.7074, -0.695, -0.1284, -0.7075, -0.695, -0.1284, -0.7075, -0.695, -0.1284, -0.7075, -0.695, -0.1284, 0.8254, 0.5515, 0.121, 0.8254, 0.5515, 0.121, 0.8254, 0.5515, 0.121, 0.8254, 0.5515, 0.121, 0.8254, 0.5515, 0.121, 0.8254, 0.5515, 0.121, 0.5515, 0.8254, 0.121, 0.5515, 0.8254, 0.121, 0.5515, 0.8254, 0.121, 0.5515, 0.8254, 0.121, 0.5515, 0.8254, 0.121, 0.5515, 0.8254, 0.121, 0.1937, 0.9736, 0.121, 0.1937, 0.9736, 0.121, 0.1937, 0.9736, 0.121, 0.1937, 0.9736, 0.121, 0.1937, 0.9736, 0.121, 0.1937, 0.9736, 0.121, -0.1937, 0.9736, 0.121, -0.1937, 0.9736, 0.121, -0.1937, 0.9736, 0.121, -0.1937, 0.9736, 0.121, -0.1937, 0.9736, 0.121, -0.1937, 0.9736, 0.121, -0.5515, 0.8254, 0.121, -0.5515, 0.8254, 0.121, -0.5515, 0.8254, 0.121, -0.5515, 0.8254, 0.121, -0.5515, 0.8254, 0.121, -0.5515, 0.8254, 0.121, -0.8254, 0.5515, 0.121, -0.8254, 0.5515, 0.121, -0.8254, 0.5515, 0.121, -0.8254, 0.5515, 0.121, -0.8254, 0.5515, 0.121, -0.8254, 0.5515, 0.121, -0.9736, 0.1937, 0.121, -0.9736, 0.1937, 0.121, -0.9736, 0.1937, 0.121, -0.9736, 0.1937, 0.121, -0.9736, 0.1937, 0.121, -0.9736, 0.1937, 0.121, -0.9736, -0.1937, 0.121, -0.9736, -0.1937, 0.121, -0.9736, -0.1937, 0.121, -0.9736, -0.1937, 0.121, -0.9736, -0.1937, 0.121, -0.9736, -0.1937, 0.121, -0.8254, -0.5515, 0.121, -0.8254, -0.5515, 0.121, -0.8254, -0.5515, 0.121, -0.8254, -0.5515, 0.121, -0.8254, -0.5515, 0.121, -0.8254, -0.5515, 0.121, -0.5515, -0.8254, 0.121, -0.5515, -0.8254, 0.121, -0.5515, -0.8254, 0.121, -0.5515, -0.8254, 0.121, -0.5515, -0.8254, 0.121, -0.5515, -0.8254, 0.121, -0.1937, -0.9736, 0.121, -0.1937, -0.9736, 0.121, -0.1937, -0.9736, 0.121, -0.1937, -0.9736, 0.121, -0.1937, -0.9736, 0.121, -0.1937, -0.9736, 0.121, 0.1937, -0.9736, 0.121, 0.1937, -0.9736, 0.121, 0.1937, -0.9736, 0.121, 0.1937, -0.9736, 0.121, 0.1937, -0.9736, 0.121, 0.1937, -0.9736, 0.121, 0.5515, -0.8254, 0.121, 0.5515, -0.8254, 0.121, 0.5515, -0.8254, 0.121, 0.5515, -0.8254, 0.121, 0.5515, -0.8254, 0.121, 0.5515, -0.8254, 0.121, 0.8254, -0.5515, 0.121, 0.8254, -0.5515, 0.121, 0.8254, -0.5515, 0.121, 0.8254, -0.5515, 0.121, 0.8254, -0.5515, 0.121, 0.8254, -0.5515, 0.121, 0.9736, -0.1937, 0.121, 0.9736, -0.1937, 0.121, 0.9736, -0.1937, 0.121, 0.9736, -0.1937, 0.121, 0.9736, -0.1937, 0.121, 0.9736, -0.1937, 0.121, 0.9736, 0.1937, 0.121, 0.9736, 0.1937, 0.121, 0.9736, 0.1937, 0.121, 0.9736, 0.1937, 0.121, 0.9736, 0.1937, 0.121, 0.9736, 0.1937, 0.121, -1.373e-07, -2.241e-08, -1.0, -1.373e-07, -2.241e-08, -1.0, -1.373e-07, -2.241e-08, -1.0, 0.0, -1.067e-07, -1.0, 0.0, -1.067e-07, -1.0, 0.0, -1.067e-07, -1.0, 0.0, -7.913e-08, -1.0, 0.0, -7.913e-08, -1.0, 0.0, -7.913e-08, -1.0, 1.373e-07, -7.913e-08, -1.0, 1.373e-07, -7.913e-08, -1.0, 1.373e-07, -7.913e-08, -1.0, -1.373e-07, -1.067e-07, -1.0, -1.373e-07, -1.067e-07, -1.0, -1.373e-07, -1.067e-07, -1.0, 0.0, -2.241e-08, -1.0, 0.0, -2.241e-08, -1.0, 0.0, -2.241e-08, -1.0, 0.0, -1.034e-07, -1.0, 0.0, -1.034e-07, -1.0, 0.0, -1.034e-07, -1.0, -2.254e-08, -1.034e-07, -1.0, -2.254e-08, -1.034e-07, -1.0, -2.254e-08, -1.034e-07, -1.0, -6.863e-08, -2.241e-08, -1.0, -6.863e-08, -2.241e-08, -1.0, -6.863e-08, -2.241e-08, -1.0, 0.0, -1.067e-07, -1.0, 0.0, -1.067e-07, -1.0, 0.0, -1.067e-07, -1.0, 0.0, -7.913e-08, -1.0, 0.0, -7.913e-08, -1.0, 0.0, -7.913e-08, -1.0, 0.0, -7.913e-08, -1.0, 0.0, -7.913e-08, -1.0, 0.0, -7.913e-08, -1.0, -1.373e-07, -1.067e-07, -1.0, -1.373e-07, -1.067e-07, -1.0, -1.373e-07, -1.067e-07, -1.0, 1.373e-07, -2.241e-08, -1.0, 1.373e-07, -2.241e-08, -1.0, 1.373e-07, -2.241e-08, -1.0, 0.0, -1.034e-07, -1.0, 0.0, -1.034e-07, -1.0, 0.0, -1.034e-07, -1.0, 0.0, -1.034e-07, -1.0, 0.0, -1.034e-07, -1.0, 0.0, -1.034e-07, -1.0, 0.0, 0.0, 1.0, 0.0, 0.0, 1.0, 0.0, 0.0, 1.0, 0.0, 0.0, 1.0, 0.0, 0.0, 1.0, 0.0, 0.0, 1.0, 0.0, 0.0, 1.0, 0.0, 0.0, 1.0, 0.0, 0.0, 1.0, 0.0, 0.0, 1.0, 0.0, 0.0, 1.0, 0.0, 0.0, 1.0, 0.0, 0.0, 1.0, 0.0, 0.0, 1.0, 0.0, 0.0, 1.0, 0.0, 0.0, 1.0, 0.0, 0.0, 1.0, 0.0, 0.0, 1.0, -9.178e-07, 0.0, 1.0, -9.178e-07, 0.0, 1.0, -9.178e-07, 0.0, 1.0, 0.0, 0.0, 1.0, 0.0, 0.0, 1.0, 0.0, 0.0, 1.0, 0.0, 0.0, 1.0, 0.0, 0.0, 1.0, 0.0, 0.0, 1.0, 0.0, 0.0, 1.0, 0.0, 0.0, 1.0, 0.0, 0.0, 1.0, 0.0, 0.0, 1.0, 0.0, 0.0, 1.0, 0.0, 0.0, 1.0, -5.24e-06, 0.0, 1.0, -5.24e-06, 0.0, 1.0, -5.24e-06, 0.0, 1.0, 0.0, 0.0, 1.0, 0.0, 0.0, 1.0, 0.0, 0.0, 1.0, 0.0, 0.0, 1.0, 0.0, 0.0, 1.0, 0.0, 0.0, 1.0, 0.0, 0.0, 1.0, 0.0, 0.0, 1.0, 0.0, 0.0, 1.0, 0.0, 0.0, 1.0, 0.0, 0.0, 1.0, 0.0, 0.0, 1.0, 0.8215, 0.5489, -0.1543, 0.8215, 0.5489, -0.1543, 0.8215, 0.5489, -0.1543, 0.8215, 0.5489, -0.1543, 0.8215, 0.5489, -0.1543, 0.8215, 0.5489, -0.1543, 0.5326, 0.7971, -0.2844, 0.5326, 0.7971, -0.2844, 0.5326, 0.7971, -0.2844, 0.5326, 0.7971, -0.2844, 0.5326, 0.7971, -0.2844, 0.5326, 0.7971, -0.2844, 0.1828, 0.919, -0.3492, 0.1828, 0.919, -0.3492, 0.1828, 0.919, -0.3492, 0.1828, 0.919, -0.3492, 0.1828, 0.919, -0.3492, 0.1828, 0.919, -0.3492, -0.1828, 0.919, -0.3492, -0.1828, 0.919, -0.3492, -0.1828, 0.919, -0.3492, -0.1828, 0.919, -0.3492, -0.1828, 0.919, -0.3492, -0.1828, 0.919, -0.3492, -0.5326, 0.7971, -0.2844, -0.5326, 0.7971, -0.2844, -0.5326, 0.7971, -0.2844, -0.5326, 0.7971, -0.2844, -0.5326, 0.7971, -0.2844, -0.5326, 0.7971, -0.2844, -0.8215, 0.5489, -0.1543, -0.8215, 0.5489, -0.1543, -0.8215, 0.5489, -0.1543, -0.8215, 0.5489, -0.1543, -0.8215, 0.5489, -0.1543, -0.8215, 0.5489, -0.1543, -0.9804, 0.195, 0.02741, -0.9804, 0.195, 0.02741, -0.9804, 0.195, 0.02741, -0.9804, 0.195, 0.02741, -0.9804, 0.195, 0.02741, -0.9804, 0.195, 0.02741, -0.9566, -0.1903, 0.2206, -0.9566, -0.1903, 0.2206, -0.9566, -0.1903, 0.2206, -0.9566, -0.1903, 0.2206, -0.9566, -0.1903, 0.2206, -0.9566, -0.1903, 0.2206, -0.7694, -0.5141, 0.3791, -0.7694, -0.5141, 0.3791, -0.7694, -0.5141, 0.3791, -0.7694, -0.5141, 0.3791, -0.7694, -0.5141, 0.3791, -0.7694, -0.5141, 0.3791, -0.4868, -0.7285, 0.4821, -0.4868, -0.7285, 0.4821, -0.4868, -0.7285, 0.4821, -0.4867, -0.7285, 0.4821, -0.4867, -0.7285, 0.4821, -0.4867, -0.7285, 0.4821, -0.1653, -0.8312, 0.5308, -0.1653, -0.8312, 0.5308, -0.1653, -0.8312, 0.5308, -0.1653, -0.8312, 0.5308, -0.1653, -0.8312, 0.5308, -0.1653, -0.8312, 0.5308, 0.1653, -0.8312, 0.5308, 0.1653, -0.8312, 0.5308, 0.1653, -0.8312, 0.5308, 0.1653, -0.8312, 0.5308, 0.1653, -0.8312, 0.5308, 0.1653, -0.8312, 0.5308, 0.4868, -0.7285, 0.4821, 0.4868, -0.7285, 0.4821, 0.4868, -0.7285, 0.4821, 0.4867, -0.7285, 0.4821, 0.4867, -0.7285, 0.4821, 0.4867, -0.7285, 0.4821, 0.7694, -0.5141, 0.3791, 0.7694, -0.5141, 0.3791, 0.7694, -0.5141, 0.3791, 0.7694, -0.5141, 0.3791, 0.7694, -0.5141, 0.3791, 0.7694, -0.5141, 0.3791, 0.9566, -0.1903, 0.2206, 0.9566, -0.1903, 0.2206, 0.9566, -0.1903, 0.2206, 0.9566, -0.1903, 0.2206, 0.9566, -0.1903, 0.2206, 0.9566, -0.1903, 0.2206, 0.9804, 0.195, 0.02741, 0.9804, 0.195, 0.02741, 0.9804, 0.195, 0.02741, 0.9804, 0.195, 0.02741, 0.9804, 0.195, 0.02741, 0.9804, 0.195, 0.02741, 0.7506, 0.5023, 0.4293, 0.7537, 0.4989, 0.4277, 0.753, 0.5021, 0.4253, 0.753, 0.5022, 0.4252, 0.7493, 0.5037, 0.43, 0.7533, 0.4988, 0.4286, 0.5236, 0.7868, 0.3268, 0.5286, 0.7845, 0.3242, 0.5287, 0.7858, 0.3209, 0.5283, 0.7862, 0.3205, 0.5227, 0.7881, 0.3252, 0.5279, 0.7844, 0.3254, 0.1902, 0.9666, 0.1717, 0.1936, 0.9664, 0.169, 0.1958, 0.9663, 0.1672, 0.1953, 0.9665, 0.1663, 0.191, 0.9669, 0.169, 0.1933, 0.9664, 0.1696, -0.1958, 0.9806, -0.01259, -0.1963, 0.9805, -0.01283, -0.1937, 0.981, -0.01411, -0.1939, 0.9809, -0.01451, -0.1957, 0.9806, -0.0123, -0.1943, 0.9808, -0.01504, -0.5473, 0.8168, -0.1824, -0.5481, 0.817, -0.1794, -0.5458, 0.8177, -0.1829, -0.5475, 0.8168, -0.1818, -0.5474, 0.8175, -0.1789, -0.5451, 0.818, -0.1839, -0.7941, 0.5276, -0.3017, -0.7938, 0.5296, -0.299, -0.792, 0.5299, -0.3032, -0.7944, 0.5275, -0.301, -0.7937, 0.5298, -0.2989, -0.7923, 0.53, -0.3024, -0.9153, 0.1802, -0.3603, -0.915, 0.182, -0.36, -0.9143, 0.182, -0.3618, -0.9153, 0.1801, -0.3601, -0.915, 0.182, -0.36, -0.915, 0.182, -0.36, -0.9153, -0.1802, -0.3603, -0.9143, -0.182, -0.3618, -0.915, -0.182, -0.36, -0.915, -0.182, -0.36, -0.9153, -0.1801, -0.3601, -0.915, -0.182, -0.36, -0.7941, -0.5276, -0.3017, -0.792, -0.5299, -0.3032, -0.7938, -0.5296, -0.2989, -0.7937, -0.5298, -0.2989, -0.7944, -0.5275, -0.301, -0.7923, -0.53, -0.3024, -0.5473, -0.8168, -0.1824, -0.5458, -0.8177, -0.1829, -0.5481, -0.817, -0.1794, -0.5474, -0.8175, -0.1789, -0.5476, -0.8168, -0.1818, -0.5451, -0.818, -0.1839, -0.1958, -0.9806, -0.01263, -0.1937, -0.981, -0.01411, -0.1963, -0.9805, -0.01283, -0.1957, -0.9806, -0.01229, -0.1939, -0.9809, -0.01451, -0.1942, -0.9808, -0.01508, 0.1902, -0.9666, 0.1717, 0.1958, -0.9663, 0.1672, 0.1936, -0.9664, 0.169, 0.191, -0.9669, 0.169, 0.1953, -0.9665, 0.1663, 0.1933, -0.9664, 0.1696, 0.5236, -0.7868, 0.3268, 0.5287, -0.7858, 0.3209, 0.5286, -0.7845, 0.3242, 0.5227, -0.7881, 0.3252, 0.5283, -0.7862, 0.3205, 0.5279, -0.7844, 0.3254, 0.7506, -0.5023, 0.4293, 0.753, -0.5021, 0.4253, 0.7537, -0.4989, 0.4277, 0.7493, -0.5036, 0.43, 0.753, -0.5022, 0.4252, 0.7533, -0.4988, 0.4286, 0.8618, -0.1714, 0.4774, 0.8618, -0.1714, 0.4774, 0.8622, -0.1691, 0.4774, 0.8606, -0.1717, 0.4794, 0.8618, -0.1714, 0.4774, 0.8622, -0.1691, 0.4776, 0.8618, 0.1714, 0.4774, 0.8622, 0.1691, 0.4774, 0.8618, 0.1714, 0.4774, 0.8618, 0.1714, 0.4774, 0.8606, 0.1717, 0.4794, 0.8622, 0.1691, 0.4776, 0.0, 2.701e-07, -1.0, 0.0, 2.701e-07, -1.0, 0.0, 2.701e-07, -1.0, 1.246e-06, -4.768e-07, -1.0, 1.246e-06, -4.768e-07, -1.0, 1.246e-06, -4.768e-07, -1.0, 0.0, 0.0, -1.0, 0.0, 0.0, -1.0, 0.0, 0.0, -1.0, -1.246e-06, 6.313e-13, -1.0, -1.246e-06, 6.313e-13, -1.0, -1.246e-06, 6.313e-13, -1.0, -1.246e-06, 4.042e-07, -1.0, -1.246e-06, 4.042e-07, -1.0, -1.246e-06, 4.042e-07, -1.0, 1.246e-06, 2.701e-07, -1.0, 1.246e-06, 2.701e-07, -1.0, 1.246e-06, 2.701e-07, -1.0, -6.23e-07, 9.485e-08, -1.0, -6.23e-07, 9.485e-08, -1.0, -6.23e-07, 9.485e-08, -1.0, -3.898e-07, -9.485e-08, -1.0, -3.898e-07, -9.485e-08, -1.0, -3.898e-07, -9.485e-08, -1.0, 0.0, -2.701e-07, -1.0, 0.0, -2.701e-07, -1.0, 0.0, -2.701e-07, -1.0, 0.0, -4.042e-07, -1.0, 0.0, -4.042e-07, -1.0, 0.0, -4.042e-07, -1.0, 0.0, -4.768e-07, -1.0, 0.0, -4.768e-07, -1.0, 0.0, -4.768e-07, -1.0, 0.0, -4.768e-07, -1.0, 0.0, -4.768e-07, -1.0, 0.0, -4.768e-07, -1.0, 1.246e-06, -4.042e-07, -1.0, 1.246e-06, -4.042e-07, -1.0, 1.246e-06, -4.042e-07, -1.0, 1.246e-06, -2.701e-07, -1.0, 1.246e-06, -2.701e-07, -1.0, 1.246e-06, -2.701e-07, -1.0, 6.23e-07, -9.485e-08, -1.0, 6.23e-07, -9.485e-08, -1.0, 6.23e-07, -9.485e-08, -1.0, 6.23e-07, 9.485e-08, -1.0, 6.23e-07, 9.485e-08, -1.0, 6.23e-07, 9.485e-08, -1.0, 0.0, 0.0, 1.0, 0.0, 0.0, 1.0, 0.0, 0.0, 1.0, -1.182e-05, 0.0, 1.0, -1.182e-05, 0.0, 1.0, -1.182e-05, 0.0, 1.0, 1.182e-05, 0.0, 1.0, 1.182e-05, 0.0, 1.0, 1.182e-05, 0.0, 1.0, 0.0, 0.0, 1.0, 0.0, 0.0, 1.0, 0.0, 0.0, 1.0, 0.0, 0.0, 1.0, 0.0, 0.0, 1.0, 0.0, 0.0, 1.0, -1.182e-05, 0.0, 1.0, -1.182e-05, 0.0, 1.0, -1.182e-05, 0.0, 1.0, -2.538e-06, 0.0, 1.0, -2.538e-06, 0.0, 1.0, -2.538e-06, 0.0, 1.0, -5.908e-06, 0.0, 1.0, -5.908e-06, 0.0, 1.0, -5.908e-06, 0.0, 1.0, 0.0, 0.0, 1.0, 0.0, 0.0, 1.0, 0.0, 0.0, 1.0, 0.0, 0.0, 1.0, 0.0, 0.0, 1.0, 0.0, 0.0, 1.0, 0.0, 0.0, 1.0, 0.0, 0.0, 1.0, 0.0, 0.0, 1.0, 0.0, 0.0, 1.0, 0.0, 0.0, 1.0, 0.0, 0.0, 1.0, 0.0, 0.0, 1.0, 0.0, 0.0, 1.0, 0.0, 0.0, 1.0, 0.0, 0.0, 1.0, 0.0, 0.0, 1.0, 0.0, 0.0, 1.0, 0.0, 0.0, 1.0, 0.0, 0.0, 1.0, 0.0, 0.0, 1.0, 0.0, 0.0, 1.0, 0.0, 0.0, 1.0, 0.0, 0.0, 1.0, 0.2801, 0.8199, 0.4993, 0.2801, 0.8199, 0.4993, 0.2801, 0.8199, 0.4993, -0.5133, 0.8074, 0.291, -0.5133, 0.8074, 0.291, -0.5133, 0.8074, 0.291, -0.539, 0.8414, 0.03892, -0.539, 0.8414, 0.03892, -0.539, 0.8414, 0.03892, -0.2614, 0.9625, -0.07206, -0.2614, 0.9625, -0.07206, -0.2614, 0.9625, -0.07206, 0.1956, 0.789, 0.5824, 0.1956, 0.789, 0.5824, 0.1956, 0.789, 0.5824, 0.5324, 0.01269, 0.8464, 0.5324, 0.01269, 0.8464, 0.5324, 0.01269, 0.8464, -0.8731, 0.1547, 0.4623, -0.8731, 0.1547, 0.4623, -0.8731, 0.1547, 0.4623, -0.8047, 0.4939, -0.3295, -0.8047, 0.4939, -0.3295, -0.8047, 0.4939, -0.3295, 0.2523, 0.1066, -0.9618, 0.2523, 0.1066, -0.9618, 0.2523, 0.1066, -0.9618, 0.9829, 0.09307, 0.1592, 0.9829, 0.09307, 0.1592, 0.9829, 0.09307, 0.1592, 0.7758, -0.2026, 0.5975, 0.7758, -0.2026, 0.5975, 0.7758, -0.2026, 0.5975, -0.3464, -0.5131, 0.7853, -0.3464, -0.5131, 0.7853, -0.3464, -0.5131, 0.7853, -0.9761, -0.04873, 0.2116, -0.9761, -0.04873, 0.2116, -0.9761, -0.04873, 0.2116, -0.28, -0.1183, -0.9527, -0.28, -0.1183, -0.9527, -0.28, -0.1183, -0.9527, 0.7933, -0.1535, -0.5892, 0.7933, -0.1535, -0.5892, 0.7933, -0.1535, -0.5892, 0.47, -0.8085, 0.3542, 0.47, -0.8085, 0.3542, 0.47, -0.8085, 0.3542, -0.3268, -0.7442, 0.5825, -0.3268, -0.7442, 0.5825, -0.3268, -0.7442, 0.5825, -0.6959, -0.7178, 0.02221, -0.6959, -0.7178, 0.02221, -0.6959, -0.7178, 0.02221, -0.3541, -0.7227, -0.5936, -0.3541, -0.7227, -0.5936, -0.3541, -0.7227, -0.5936, 0.458, -0.81, -0.3663, 0.458, -0.81, -0.3663, 0.458, -0.81, -0.3663, 0.1148, 0.2308, 0.9662, 0.1148, 0.2308, 0.9662, 0.1148, 0.2308, 0.9662, -0.5969, -0.1374, 0.7904, -0.5969, -0.1374, 0.7904, -0.5969, -0.1374, 0.7904, -0.7495, 0.02213, 0.6616, -0.7495, 0.02213, 0.6616, -0.7495, 0.02213, 0.6616, -0.6352, 0.3209, 0.7025, -0.6352, 0.3209, 0.7025, -0.6352, 0.3209, 0.7025, 0.1006, 0.1113, 0.9887, 0.1006, 0.1113, 0.9887, 0.1006, 0.1113, 0.9887, 0.808, -0.1998, 0.5543, 0.808, -0.1998, 0.5543, 0.808, -0.1998, 0.5543, -0.5277, -0.7679, 0.3632, -0.5277, -0.7679, 0.3632, -0.5277, -0.7679, 0.3632, -0.9865, -0.06783, 0.1489, -0.9865, -0.06783, 0.1489, -0.9865, -0.06783, 0.1489, -0.2994, 0.8169, -0.493, -0.2994, 0.8169, -0.493, -0.2994, 0.8169, -0.493, 0.8031, 0.5544, 0.2184, 0.8031, 0.5544, 0.2184, 0.8031, 0.5544, 0.2184, 0.9698, 0.01216, 0.2437, 0.9698, 0.01216, 0.2437, 0.9698, 0.01216, 0.2437, 0.3108, -0.9486, 0.05964, 0.3108, -0.9486, 0.05964, 0.3108, -0.9486, 0.05964, -0.6418, -0.7656, 0.04415, -0.6418, -0.7656, 0.04415, -0.6418, -0.7656, 0.04415, -0.6175, 0.3767, -0.6905, -0.6175, 0.3767, -0.6905, -0.6175, 0.3767, -0.6905, 0.4052, 0.7993, -0.4438, 0.4052, 0.7993, -0.4438, 0.4052, 0.7993, -0.4438, 0.8669, -0.2999, -0.3981, 0.8669, -0.2999, -0.3981, 0.8669, -0.2999, -0.3981, 0.3262, -0.9127, -0.246, 0.3262, -0.9127, -0.246, 0.3262, -0.9127, -0.246, -0.2361, -0.775, -0.5862, -0.2361, -0.775, -0.5862, -0.2361, -0.775, -0.5862, -0.2569, -0.1728, -0.9509, -0.2569, -0.1728, -0.9509, -0.2569, -0.1728, -0.9509, 0.5194, 0.1497, -0.8413, 0.5194, 0.1497, -0.8413, 0.5194, 0.1497, -0.8413, 0.2801, 0.8199, 0.4993, 0.2801, 0.8199, 0.4993, 0.2801, 0.8199, 0.4993, -0.5133, 0.8074, 0.291, -0.5133, 0.8074, 0.291, -0.5133, 0.8074, 0.291, -0.539, 0.8414, 0.03892, -0.539, 0.8414, 0.03892, -0.539, 0.8414, 0.03892, -0.2614, 0.9625, -0.07206, -0.2614, 0.9625, -0.07206, -0.2614, 0.9625, -0.07206, 0.1956, 0.789, 0.5824, 0.1956, 0.789, 0.5824, 0.1956, 0.789, 0.5824, 0.5324, 0.01269, 0.8464, 0.5324, 0.01269, 0.8464, 0.5324, 0.01269, 0.8464, -0.8731, 0.1547, 0.4623, -0.8731, 0.1547, 0.4623, -0.8731, 0.1547, 0.4623, -0.8047, 0.4939, -0.3295, -0.8047, 0.4939, -0.3295, -0.8047, 0.4939, -0.3295, 0.2523, 0.1066, -0.9618, 0.2523, 0.1066, -0.9618, 0.2523, 0.1066, -0.9618, 0.9829, 0.09307, 0.1592, 0.9829, 0.09307, 0.1592, 0.9829, 0.09307, 0.1592, 0.7758, -0.2026, 0.5975, 0.7758, -0.2026, 0.5975, 0.7758, -0.2026, 0.5975, -0.3464, -0.5131, 0.7853, -0.3464, -0.5131, 0.7853, -0.3464, -0.5131, 0.7853, -0.9761, -0.04873, 0.2116, -0.9761, -0.04873, 0.2116, -0.9761, -0.04873, 0.2116, -0.28, -0.1183, -0.9527, -0.28, -0.1183, -0.9527, -0.28, -0.1183, -0.9527, 0.7933, -0.1535, -0.5892, 0.7933, -0.1535, -0.5892, 0.7933, -0.1535, -0.5892, 0.47, -0.8085, 0.3542, 0.47, -0.8085, 0.3542, 0.47, -0.8085, 0.3542, -0.3268, -0.7442, 0.5825, -0.3268, -0.7442, 0.5825, -0.3268, -0.7442, 0.5825, -0.6959, -0.7178, 0.02221, -0.6959, -0.7178, 0.02221, -0.6959, -0.7178, 0.02221, -0.3541, -0.7227, -0.5936, -0.3541, -0.7227, -0.5936, -0.3541, -0.7227, -0.5936, 0.458, -0.81, -0.3663, 0.458, -0.81, -0.3663, 0.458, -0.81, -0.3663])] * 3)])

# ---- objects
ob_tree_1 = bpy.data.objects.new('Tree 1', me_tree_1)

# ---- transforms, parenting, visibility, modifiers, constraints
ob_tree_1.location = (0.0, 0.0, 0.0)
ob_tree_1.color = (0.8, 0.8, 0.8, 1.0)

# ---- collection membership
scene.collection.objects.link(ob_tree_1)

# ---- scene / render settings (as saved in the file)
scene.frame_start = 1; scene.frame_end = 250; scene.frame_set(1)
scene.render.engine = 'CYCLES'
scene.cycles.sampling_pattern = 'TABULATED_SOBOL'
scene.cycles.bake_type = 'DIFFUSE'
scene.view_settings.view_transform = 'Filmic'
bpy.context.view_layer.update()

# ---- added for rendering (the .blend has no active camera and no usable light): camera, sun
cam_auto = bpy.data.cameras.new('AutoCamera')
cam_auto.lens = 50.0
cam_auto.sensor_width = 36.0
cam_auto.clip_end = 1000.0
ob_auto_camera = bpy.data.objects.new('AutoCamera', cam_auto)
scene.collection.objects.link(ob_auto_camera)
ob_auto_camera.location = (9.49745, -12.0273, 10.9591)
ob_auto_camera.rotation_euler = (1.09748, -7.21219e-08, 0.694738)
scene.camera = ob_auto_camera
light_auto_sun = bpy.data.lights.new('AutoSun', 'SUN')
light_auto_sun.energy = 3.0
light_auto_sun.angle = 0.0523599
ob_auto_sun = bpy.data.objects.new('AutoSun', light_auto_sun)
scene.collection.objects.link(ob_auto_sun)
ob_auto_sun.rotation_euler = (0.872665, 0.174533, 0.523599)
bpy.context.view_layer.update()
